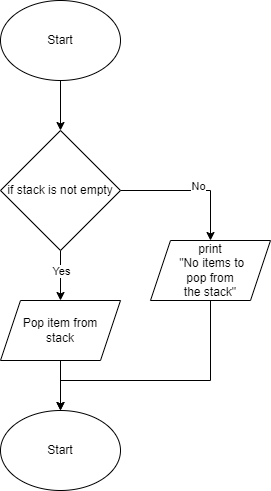

The diagram above was exported from draw.io. Its source (the exported page's mxGraphModel, read from the mxfile embedded in the PNG):
<mxGraphModel dx="690" dy="506" grid="1" gridSize="10" guides="1" tooltips="1" connect="1" arrows="1" fold="1" page="1" pageScale="1" pageWidth="827" pageHeight="1169" math="0" shadow="0">
  <root>
    <mxCell id="0" />
    <mxCell id="1" parent="0" />
    <mxCell id="5" style="edgeStyle=none;html=1;exitX=0.5;exitY=1;exitDx=0;exitDy=0;" parent="1" source="2" target="4" edge="1">
      <mxGeometry relative="1" as="geometry" />
    </mxCell>
    <mxCell id="2" value="Start" style="ellipse;whiteSpace=wrap;html=1;" parent="1" vertex="1">
      <mxGeometry x="120" y="80" width="120" height="80" as="geometry" />
    </mxCell>
    <mxCell id="7" style="edgeStyle=none;html=1;exitX=0.5;exitY=1;exitDx=0;exitDy=0;" parent="1" source="4" edge="1">
      <mxGeometry relative="1" as="geometry">
        <mxPoint x="180" y="380" as="targetPoint" />
      </mxGeometry>
    </mxCell>
    <mxCell id="11" value="Yes" style="edgeLabel;html=1;align=center;verticalAlign=middle;resizable=0;points=[];" parent="7" vertex="1" connectable="0">
      <mxGeometry x="-0.192" relative="1" as="geometry">
        <mxPoint as="offset" />
      </mxGeometry>
    </mxCell>
    <mxCell id="16" style="edgeStyle=orthogonalEdgeStyle;rounded=0;html=1;exitX=1;exitY=0.5;exitDx=0;exitDy=0;entryX=0.5;entryY=0;entryDx=0;entryDy=0;" edge="1" parent="1" source="4" target="14">
      <mxGeometry relative="1" as="geometry" />
    </mxCell>
    <mxCell id="18" value="No" style="edgeLabel;html=1;align=center;verticalAlign=middle;resizable=0;points=[];" vertex="1" connectable="0" parent="16">
      <mxGeometry x="0.1029" y="5" relative="1" as="geometry">
        <mxPoint as="offset" />
      </mxGeometry>
    </mxCell>
    <mxCell id="4" value="if stack is not empty" style="rhombus;whiteSpace=wrap;html=1;" parent="1" vertex="1">
      <mxGeometry x="120" y="210" width="120" height="120" as="geometry" />
    </mxCell>
    <mxCell id="9" style="edgeStyle=none;html=1;exitX=0.5;exitY=1;exitDx=0;exitDy=0;entryX=0.5;entryY=0;entryDx=0;entryDy=0;" parent="1" target="8" edge="1">
      <mxGeometry relative="1" as="geometry">
        <mxPoint x="180" y="440" as="sourcePoint" />
      </mxGeometry>
    </mxCell>
    <mxCell id="8" value="Start" style="ellipse;whiteSpace=wrap;html=1;" parent="1" vertex="1">
      <mxGeometry x="120" y="490" width="120" height="80" as="geometry" />
    </mxCell>
    <mxCell id="13" value="Pop item from &lt;br&gt;stack" style="shape=parallelogram;perimeter=parallelogramPerimeter;whiteSpace=wrap;html=1;fixedSize=1;" vertex="1" parent="1">
      <mxGeometry x="120" y="380" width="120" height="60" as="geometry" />
    </mxCell>
    <mxCell id="17" style="edgeStyle=orthogonalEdgeStyle;rounded=0;html=1;exitX=0.5;exitY=1;exitDx=0;exitDy=0;entryX=0.5;entryY=0;entryDx=0;entryDy=0;" edge="1" parent="1" source="14" target="8">
      <mxGeometry relative="1" as="geometry">
        <Array as="points">
          <mxPoint x="330" y="460" />
          <mxPoint x="180" y="460" />
        </Array>
      </mxGeometry>
    </mxCell>
    <mxCell id="14" value="print&lt;br&gt;&amp;nbsp;&quot;No items to &lt;br&gt;pop from &lt;br&gt;the stack&quot;" style="shape=parallelogram;perimeter=parallelogramPerimeter;whiteSpace=wrap;html=1;fixedSize=1;" vertex="1" parent="1">
      <mxGeometry x="270" y="320" width="120" height="60" as="geometry" />
    </mxCell>
  </root>
</mxGraphModel>